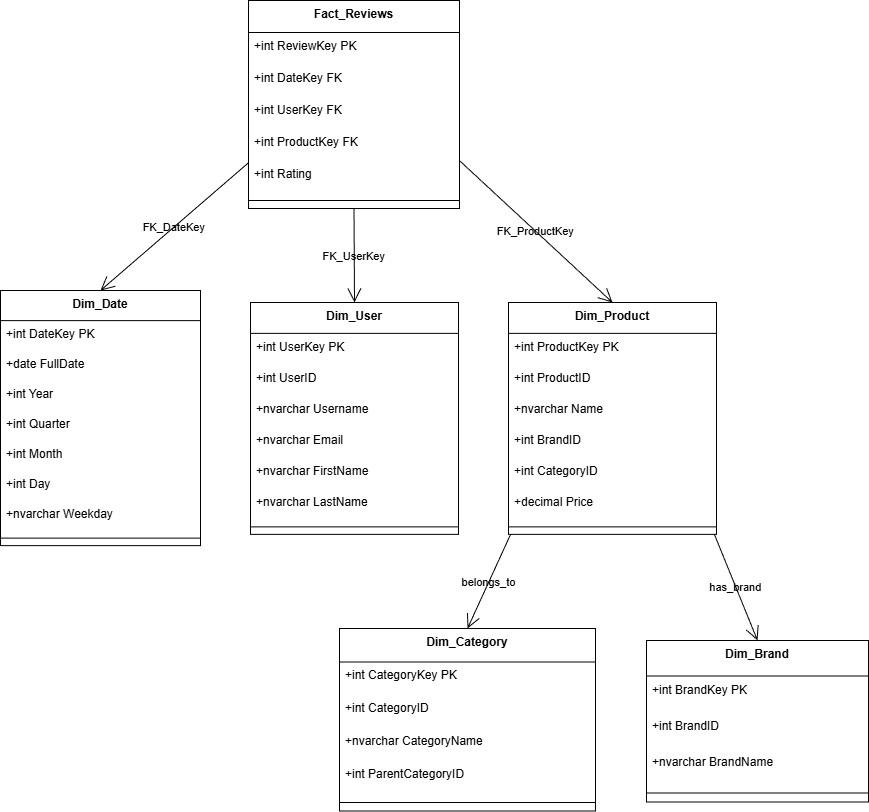

The diagram above was exported from draw.io. Its source (the exported page's mxGraphModel, read from the mxfile embedded in the PNG):
<mxGraphModel dx="1042" dy="562" grid="1" gridSize="10" guides="1" tooltips="1" connect="1" arrows="1" fold="1" page="1" pageScale="1" pageWidth="827" pageHeight="1169" background="light-dark(#FFFFFF,#FFFFFF)" math="0" shadow="0">
  <root>
    <mxCell id="0" />
    <mxCell id="1" parent="0" />
    <mxCell id="B7ZDv28Xp256Z2D8kLso-1" value="Dim_Date" style="swimlane;fontStyle=1;align=center;verticalAlign=top;childLayout=stackLayout;horizontal=1;startSize=30.11764705882353;horizontalStack=0;resizeParent=1;resizeParentMax=0;resizeLast=0;collapsible=0;marginBottom=0;labelBackgroundColor=none;" vertex="1" parent="1">
      <mxGeometry x="20" y="310" width="200" height="255.11764705882354" as="geometry" />
    </mxCell>
    <mxCell id="B7ZDv28Xp256Z2D8kLso-2" value="+int DateKey PK" style="text;strokeColor=none;fillColor=none;align=left;verticalAlign=top;spacingLeft=4;spacingRight=4;overflow=hidden;rotatable=0;points=[[0,0.5],[1,0.5]];portConstraint=eastwest;labelBackgroundColor=none;" vertex="1" parent="B7ZDv28Xp256Z2D8kLso-1">
      <mxGeometry y="30.11764705882353" width="200" height="30" as="geometry" />
    </mxCell>
    <mxCell id="B7ZDv28Xp256Z2D8kLso-3" value="+date FullDate" style="text;strokeColor=none;fillColor=none;align=left;verticalAlign=top;spacingLeft=4;spacingRight=4;overflow=hidden;rotatable=0;points=[[0,0.5],[1,0.5]];portConstraint=eastwest;labelBackgroundColor=none;" vertex="1" parent="B7ZDv28Xp256Z2D8kLso-1">
      <mxGeometry y="60.11764705882353" width="200" height="30" as="geometry" />
    </mxCell>
    <mxCell id="B7ZDv28Xp256Z2D8kLso-4" value="+int Year" style="text;strokeColor=none;fillColor=none;align=left;verticalAlign=top;spacingLeft=4;spacingRight=4;overflow=hidden;rotatable=0;points=[[0,0.5],[1,0.5]];portConstraint=eastwest;labelBackgroundColor=none;" vertex="1" parent="B7ZDv28Xp256Z2D8kLso-1">
      <mxGeometry y="90.11764705882354" width="200" height="30" as="geometry" />
    </mxCell>
    <mxCell id="B7ZDv28Xp256Z2D8kLso-5" value="+int Quarter" style="text;strokeColor=none;fillColor=none;align=left;verticalAlign=top;spacingLeft=4;spacingRight=4;overflow=hidden;rotatable=0;points=[[0,0.5],[1,0.5]];portConstraint=eastwest;labelBackgroundColor=none;" vertex="1" parent="B7ZDv28Xp256Z2D8kLso-1">
      <mxGeometry y="120.11764705882354" width="200" height="30" as="geometry" />
    </mxCell>
    <mxCell id="B7ZDv28Xp256Z2D8kLso-6" value="+int Month" style="text;strokeColor=none;fillColor=none;align=left;verticalAlign=top;spacingLeft=4;spacingRight=4;overflow=hidden;rotatable=0;points=[[0,0.5],[1,0.5]];portConstraint=eastwest;labelBackgroundColor=none;" vertex="1" parent="B7ZDv28Xp256Z2D8kLso-1">
      <mxGeometry y="150.11764705882354" width="200" height="30" as="geometry" />
    </mxCell>
    <mxCell id="B7ZDv28Xp256Z2D8kLso-7" value="+int Day" style="text;strokeColor=none;fillColor=none;align=left;verticalAlign=top;spacingLeft=4;spacingRight=4;overflow=hidden;rotatable=0;points=[[0,0.5],[1,0.5]];portConstraint=eastwest;labelBackgroundColor=none;" vertex="1" parent="B7ZDv28Xp256Z2D8kLso-1">
      <mxGeometry y="180.11764705882354" width="200" height="30" as="geometry" />
    </mxCell>
    <mxCell id="B7ZDv28Xp256Z2D8kLso-8" value="+nvarchar Weekday" style="text;strokeColor=none;fillColor=none;align=left;verticalAlign=top;spacingLeft=4;spacingRight=4;overflow=hidden;rotatable=0;points=[[0,0.5],[1,0.5]];portConstraint=eastwest;labelBackgroundColor=none;" vertex="1" parent="B7ZDv28Xp256Z2D8kLso-1">
      <mxGeometry y="210.11764705882354" width="200" height="30" as="geometry" />
    </mxCell>
    <mxCell id="B7ZDv28Xp256Z2D8kLso-9" style="line;strokeWidth=1;fillColor=none;align=left;verticalAlign=middle;spacingTop=-1;spacingLeft=3;spacingRight=3;rotatable=0;labelPosition=right;points=[];portConstraint=eastwest;labelBackgroundColor=none;" vertex="1" parent="B7ZDv28Xp256Z2D8kLso-1">
      <mxGeometry y="240.11764705882354" width="200" height="15" as="geometry" />
    </mxCell>
    <mxCell id="B7ZDv28Xp256Z2D8kLso-10" value="Dim_User" style="swimlane;fontStyle=1;align=center;verticalAlign=top;childLayout=stackLayout;horizontal=1;startSize=30.933333333333334;horizontalStack=0;resizeParent=1;resizeParentMax=0;resizeLast=0;collapsible=0;marginBottom=0;labelBackgroundColor=none;" vertex="1" parent="1">
      <mxGeometry x="270" y="322" width="208" height="231.93333333333334" as="geometry" />
    </mxCell>
    <mxCell id="B7ZDv28Xp256Z2D8kLso-11" value="+int UserKey PK" style="text;strokeColor=none;fillColor=none;align=left;verticalAlign=top;spacingLeft=4;spacingRight=4;overflow=hidden;rotatable=0;points=[[0,0.5],[1,0.5]];portConstraint=eastwest;labelBackgroundColor=none;" vertex="1" parent="B7ZDv28Xp256Z2D8kLso-10">
      <mxGeometry y="30.933333333333334" width="208" height="31" as="geometry" />
    </mxCell>
    <mxCell id="B7ZDv28Xp256Z2D8kLso-12" value="+int UserID" style="text;strokeColor=none;fillColor=none;align=left;verticalAlign=top;spacingLeft=4;spacingRight=4;overflow=hidden;rotatable=0;points=[[0,0.5],[1,0.5]];portConstraint=eastwest;labelBackgroundColor=none;" vertex="1" parent="B7ZDv28Xp256Z2D8kLso-10">
      <mxGeometry y="61.93333333333334" width="208" height="31" as="geometry" />
    </mxCell>
    <mxCell id="B7ZDv28Xp256Z2D8kLso-13" value="+nvarchar Username" style="text;strokeColor=none;fillColor=none;align=left;verticalAlign=top;spacingLeft=4;spacingRight=4;overflow=hidden;rotatable=0;points=[[0,0.5],[1,0.5]];portConstraint=eastwest;labelBackgroundColor=none;" vertex="1" parent="B7ZDv28Xp256Z2D8kLso-10">
      <mxGeometry y="92.93333333333334" width="208" height="31" as="geometry" />
    </mxCell>
    <mxCell id="B7ZDv28Xp256Z2D8kLso-14" value="+nvarchar Email" style="text;strokeColor=none;fillColor=none;align=left;verticalAlign=top;spacingLeft=4;spacingRight=4;overflow=hidden;rotatable=0;points=[[0,0.5],[1,0.5]];portConstraint=eastwest;labelBackgroundColor=none;" vertex="1" parent="B7ZDv28Xp256Z2D8kLso-10">
      <mxGeometry y="123.93333333333334" width="208" height="31" as="geometry" />
    </mxCell>
    <mxCell id="B7ZDv28Xp256Z2D8kLso-15" value="+nvarchar FirstName" style="text;strokeColor=none;fillColor=none;align=left;verticalAlign=top;spacingLeft=4;spacingRight=4;overflow=hidden;rotatable=0;points=[[0,0.5],[1,0.5]];portConstraint=eastwest;labelBackgroundColor=none;" vertex="1" parent="B7ZDv28Xp256Z2D8kLso-10">
      <mxGeometry y="154.93333333333334" width="208" height="31" as="geometry" />
    </mxCell>
    <mxCell id="B7ZDv28Xp256Z2D8kLso-16" value="+nvarchar LastName" style="text;strokeColor=none;fillColor=none;align=left;verticalAlign=top;spacingLeft=4;spacingRight=4;overflow=hidden;rotatable=0;points=[[0,0.5],[1,0.5]];portConstraint=eastwest;labelBackgroundColor=none;" vertex="1" parent="B7ZDv28Xp256Z2D8kLso-10">
      <mxGeometry y="185.93333333333334" width="208" height="31" as="geometry" />
    </mxCell>
    <mxCell id="B7ZDv28Xp256Z2D8kLso-17" style="line;strokeWidth=1;fillColor=none;align=left;verticalAlign=middle;spacingTop=-1;spacingLeft=3;spacingRight=3;rotatable=0;labelPosition=right;points=[];portConstraint=eastwest;labelBackgroundColor=none;" vertex="1" parent="B7ZDv28Xp256Z2D8kLso-10">
      <mxGeometry y="216.93333333333334" width="208" height="15" as="geometry" />
    </mxCell>
    <mxCell id="B7ZDv28Xp256Z2D8kLso-18" value="Dim_Product" style="swimlane;fontStyle=1;align=center;verticalAlign=top;childLayout=stackLayout;horizontal=1;startSize=30.933333333333334;horizontalStack=0;resizeParent=1;resizeParentMax=0;resizeLast=0;collapsible=0;marginBottom=0;labelBackgroundColor=none;" vertex="1" parent="1">
      <mxGeometry x="528" y="322" width="208" height="231.93333333333334" as="geometry" />
    </mxCell>
    <mxCell id="B7ZDv28Xp256Z2D8kLso-19" value="+int ProductKey PK" style="text;strokeColor=none;fillColor=none;align=left;verticalAlign=top;spacingLeft=4;spacingRight=4;overflow=hidden;rotatable=0;points=[[0,0.5],[1,0.5]];portConstraint=eastwest;labelBackgroundColor=none;" vertex="1" parent="B7ZDv28Xp256Z2D8kLso-18">
      <mxGeometry y="30.933333333333334" width="208" height="31" as="geometry" />
    </mxCell>
    <mxCell id="B7ZDv28Xp256Z2D8kLso-20" value="+int ProductID" style="text;strokeColor=none;fillColor=none;align=left;verticalAlign=top;spacingLeft=4;spacingRight=4;overflow=hidden;rotatable=0;points=[[0,0.5],[1,0.5]];portConstraint=eastwest;labelBackgroundColor=none;" vertex="1" parent="B7ZDv28Xp256Z2D8kLso-18">
      <mxGeometry y="61.93333333333334" width="208" height="31" as="geometry" />
    </mxCell>
    <mxCell id="B7ZDv28Xp256Z2D8kLso-21" value="+nvarchar Name" style="text;strokeColor=none;fillColor=none;align=left;verticalAlign=top;spacingLeft=4;spacingRight=4;overflow=hidden;rotatable=0;points=[[0,0.5],[1,0.5]];portConstraint=eastwest;labelBackgroundColor=none;" vertex="1" parent="B7ZDv28Xp256Z2D8kLso-18">
      <mxGeometry y="92.93333333333334" width="208" height="31" as="geometry" />
    </mxCell>
    <mxCell id="B7ZDv28Xp256Z2D8kLso-22" value="+int BrandID" style="text;strokeColor=none;fillColor=none;align=left;verticalAlign=top;spacingLeft=4;spacingRight=4;overflow=hidden;rotatable=0;points=[[0,0.5],[1,0.5]];portConstraint=eastwest;labelBackgroundColor=none;" vertex="1" parent="B7ZDv28Xp256Z2D8kLso-18">
      <mxGeometry y="123.93333333333334" width="208" height="31" as="geometry" />
    </mxCell>
    <mxCell id="B7ZDv28Xp256Z2D8kLso-23" value="+int CategoryID" style="text;strokeColor=none;fillColor=none;align=left;verticalAlign=top;spacingLeft=4;spacingRight=4;overflow=hidden;rotatable=0;points=[[0,0.5],[1,0.5]];portConstraint=eastwest;labelBackgroundColor=none;" vertex="1" parent="B7ZDv28Xp256Z2D8kLso-18">
      <mxGeometry y="154.93333333333334" width="208" height="31" as="geometry" />
    </mxCell>
    <mxCell id="B7ZDv28Xp256Z2D8kLso-24" value="+decimal Price" style="text;strokeColor=none;fillColor=none;align=left;verticalAlign=top;spacingLeft=4;spacingRight=4;overflow=hidden;rotatable=0;points=[[0,0.5],[1,0.5]];portConstraint=eastwest;labelBackgroundColor=none;" vertex="1" parent="B7ZDv28Xp256Z2D8kLso-18">
      <mxGeometry y="185.93333333333334" width="208" height="31" as="geometry" />
    </mxCell>
    <mxCell id="B7ZDv28Xp256Z2D8kLso-25" style="line;strokeWidth=1;fillColor=none;align=left;verticalAlign=middle;spacingTop=-1;spacingLeft=3;spacingRight=3;rotatable=0;labelPosition=right;points=[];portConstraint=eastwest;labelBackgroundColor=none;" vertex="1" parent="B7ZDv28Xp256Z2D8kLso-18">
      <mxGeometry y="216.93333333333334" width="208" height="15" as="geometry" />
    </mxCell>
    <mxCell id="B7ZDv28Xp256Z2D8kLso-26" value="Dim_Category" style="swimlane;fontStyle=1;align=center;verticalAlign=top;childLayout=stackLayout;horizontal=1;startSize=33.45454545454545;horizontalStack=0;resizeParent=1;resizeParentMax=0;resizeLast=0;collapsible=0;marginBottom=0;labelBackgroundColor=none;" vertex="1" parent="1">
      <mxGeometry x="359" y="648" width="256" height="182.45454545454544" as="geometry" />
    </mxCell>
    <mxCell id="B7ZDv28Xp256Z2D8kLso-27" value="+int CategoryKey PK" style="text;strokeColor=none;fillColor=none;align=left;verticalAlign=top;spacingLeft=4;spacingRight=4;overflow=hidden;rotatable=0;points=[[0,0.5],[1,0.5]];portConstraint=eastwest;labelBackgroundColor=none;" vertex="1" parent="B7ZDv28Xp256Z2D8kLso-26">
      <mxGeometry y="33.45454545454545" width="256" height="33" as="geometry" />
    </mxCell>
    <mxCell id="B7ZDv28Xp256Z2D8kLso-28" value="+int CategoryID" style="text;strokeColor=none;fillColor=none;align=left;verticalAlign=top;spacingLeft=4;spacingRight=4;overflow=hidden;rotatable=0;points=[[0,0.5],[1,0.5]];portConstraint=eastwest;labelBackgroundColor=none;" vertex="1" parent="B7ZDv28Xp256Z2D8kLso-26">
      <mxGeometry y="66.45454545454545" width="256" height="33" as="geometry" />
    </mxCell>
    <mxCell id="B7ZDv28Xp256Z2D8kLso-29" value="+nvarchar CategoryName" style="text;strokeColor=none;fillColor=none;align=left;verticalAlign=top;spacingLeft=4;spacingRight=4;overflow=hidden;rotatable=0;points=[[0,0.5],[1,0.5]];portConstraint=eastwest;labelBackgroundColor=none;" vertex="1" parent="B7ZDv28Xp256Z2D8kLso-26">
      <mxGeometry y="99.45454545454545" width="256" height="33" as="geometry" />
    </mxCell>
    <mxCell id="B7ZDv28Xp256Z2D8kLso-30" value="+int ParentCategoryID" style="text;strokeColor=none;fillColor=none;align=left;verticalAlign=top;spacingLeft=4;spacingRight=4;overflow=hidden;rotatable=0;points=[[0,0.5],[1,0.5]];portConstraint=eastwest;labelBackgroundColor=none;" vertex="1" parent="B7ZDv28Xp256Z2D8kLso-26">
      <mxGeometry y="132.45454545454544" width="256" height="33" as="geometry" />
    </mxCell>
    <mxCell id="B7ZDv28Xp256Z2D8kLso-31" style="line;strokeWidth=1;fillColor=none;align=left;verticalAlign=middle;spacingTop=-1;spacingLeft=3;spacingRight=3;rotatable=0;labelPosition=right;points=[];portConstraint=eastwest;labelBackgroundColor=none;" vertex="1" parent="B7ZDv28Xp256Z2D8kLso-26">
      <mxGeometry y="165.45454545454544" width="256" height="17" as="geometry" />
    </mxCell>
    <mxCell id="B7ZDv28Xp256Z2D8kLso-32" value="Dim_Brand" style="swimlane;fontStyle=1;align=center;verticalAlign=top;childLayout=stackLayout;horizontal=1;startSize=35.55555555555556;horizontalStack=0;resizeParent=1;resizeParentMax=0;resizeLast=0;collapsible=0;marginBottom=0;labelBackgroundColor=none;" vertex="1" parent="1">
      <mxGeometry x="666" y="660" width="222" height="161.55555555555554" as="geometry" />
    </mxCell>
    <mxCell id="B7ZDv28Xp256Z2D8kLso-33" value="+int BrandKey PK" style="text;strokeColor=none;fillColor=none;align=left;verticalAlign=top;spacingLeft=4;spacingRight=4;overflow=hidden;rotatable=0;points=[[0,0.5],[1,0.5]];portConstraint=eastwest;labelBackgroundColor=none;" vertex="1" parent="B7ZDv28Xp256Z2D8kLso-32">
      <mxGeometry y="35.55555555555556" width="222" height="36" as="geometry" />
    </mxCell>
    <mxCell id="B7ZDv28Xp256Z2D8kLso-34" value="+int BrandID" style="text;strokeColor=none;fillColor=none;align=left;verticalAlign=top;spacingLeft=4;spacingRight=4;overflow=hidden;rotatable=0;points=[[0,0.5],[1,0.5]];portConstraint=eastwest;labelBackgroundColor=none;" vertex="1" parent="B7ZDv28Xp256Z2D8kLso-32">
      <mxGeometry y="71.55555555555556" width="222" height="36" as="geometry" />
    </mxCell>
    <mxCell id="B7ZDv28Xp256Z2D8kLso-35" value="+nvarchar BrandName" style="text;strokeColor=none;fillColor=none;align=left;verticalAlign=top;spacingLeft=4;spacingRight=4;overflow=hidden;rotatable=0;points=[[0,0.5],[1,0.5]];portConstraint=eastwest;labelBackgroundColor=none;" vertex="1" parent="B7ZDv28Xp256Z2D8kLso-32">
      <mxGeometry y="107.55555555555556" width="222" height="36" as="geometry" />
    </mxCell>
    <mxCell id="B7ZDv28Xp256Z2D8kLso-36" style="line;strokeWidth=1;fillColor=none;align=left;verticalAlign=middle;spacingTop=-1;spacingLeft=3;spacingRight=3;rotatable=0;labelPosition=right;points=[];portConstraint=eastwest;labelBackgroundColor=none;" vertex="1" parent="B7ZDv28Xp256Z2D8kLso-32">
      <mxGeometry y="143.55555555555554" width="222" height="18" as="geometry" />
    </mxCell>
    <mxCell id="B7ZDv28Xp256Z2D8kLso-37" value="Fact_Reviews" style="swimlane;fontStyle=1;align=center;verticalAlign=top;childLayout=stackLayout;horizontal=1;startSize=32;horizontalStack=0;resizeParent=1;resizeParentMax=0;resizeLast=0;collapsible=0;marginBottom=0;labelBackgroundColor=none;shadow=0;" vertex="1" parent="1">
      <mxGeometry x="268" y="20" width="211" height="208" as="geometry" />
    </mxCell>
    <mxCell id="B7ZDv28Xp256Z2D8kLso-38" value="+int ReviewKey PK" style="text;strokeColor=none;fillColor=none;align=left;verticalAlign=top;spacingLeft=4;spacingRight=4;overflow=hidden;rotatable=0;points=[[0,0.5],[1,0.5]];portConstraint=eastwest;labelBackgroundColor=none;" vertex="1" parent="B7ZDv28Xp256Z2D8kLso-37">
      <mxGeometry y="32" width="211" height="32" as="geometry" />
    </mxCell>
    <mxCell id="B7ZDv28Xp256Z2D8kLso-39" value="+int DateKey FK" style="text;strokeColor=none;fillColor=none;align=left;verticalAlign=top;spacingLeft=4;spacingRight=4;overflow=hidden;rotatable=0;points=[[0,0.5],[1,0.5]];portConstraint=eastwest;labelBackgroundColor=none;" vertex="1" parent="B7ZDv28Xp256Z2D8kLso-37">
      <mxGeometry y="64" width="211" height="32" as="geometry" />
    </mxCell>
    <mxCell id="B7ZDv28Xp256Z2D8kLso-40" value="+int UserKey FK" style="text;strokeColor=none;fillColor=none;align=left;verticalAlign=top;spacingLeft=4;spacingRight=4;overflow=hidden;rotatable=0;points=[[0,0.5],[1,0.5]];portConstraint=eastwest;labelBackgroundColor=none;" vertex="1" parent="B7ZDv28Xp256Z2D8kLso-37">
      <mxGeometry y="96" width="211" height="32" as="geometry" />
    </mxCell>
    <mxCell id="B7ZDv28Xp256Z2D8kLso-41" value="+int ProductKey FK" style="text;strokeColor=none;fillColor=none;align=left;verticalAlign=top;spacingLeft=4;spacingRight=4;overflow=hidden;rotatable=0;points=[[0,0.5],[1,0.5]];portConstraint=eastwest;labelBackgroundColor=none;" vertex="1" parent="B7ZDv28Xp256Z2D8kLso-37">
      <mxGeometry y="128" width="211" height="32" as="geometry" />
    </mxCell>
    <mxCell id="B7ZDv28Xp256Z2D8kLso-42" value="+int Rating" style="text;strokeColor=none;fillColor=none;align=left;verticalAlign=top;spacingLeft=4;spacingRight=4;overflow=hidden;rotatable=0;points=[[0,0.5],[1,0.5]];portConstraint=eastwest;labelBackgroundColor=none;" vertex="1" parent="B7ZDv28Xp256Z2D8kLso-37">
      <mxGeometry y="160" width="211" height="32" as="geometry" />
    </mxCell>
    <mxCell id="B7ZDv28Xp256Z2D8kLso-43" style="line;strokeWidth=1;fillColor=none;align=left;verticalAlign=middle;spacingTop=-1;spacingLeft=3;spacingRight=3;rotatable=0;labelPosition=right;points=[];portConstraint=eastwest;labelBackgroundColor=none;" vertex="1" parent="B7ZDv28Xp256Z2D8kLso-37">
      <mxGeometry y="192" width="211" height="16" as="geometry" />
    </mxCell>
    <mxCell id="B7ZDv28Xp256Z2D8kLso-44" value="FK_DateKey" style="curved=0;startArrow=none;endArrow=open;endSize=12;exitX=0;exitY=0.78;entryX=0.5;entryY=0;rounded=0;labelBackgroundColor=none;fontColor=default;" edge="1" parent="1" source="B7ZDv28Xp256Z2D8kLso-37" target="B7ZDv28Xp256Z2D8kLso-1">
      <mxGeometry relative="1" as="geometry">
        <Array as="points" />
      </mxGeometry>
    </mxCell>
    <mxCell id="B7ZDv28Xp256Z2D8kLso-45" value="FK_UserKey" style="curved=0;startArrow=none;endArrow=open;endSize=12;exitX=0.5;exitY=1;entryX=0.5;entryY=0;rounded=0;labelBackgroundColor=none;fontColor=default;" edge="1" parent="1" source="B7ZDv28Xp256Z2D8kLso-37" target="B7ZDv28Xp256Z2D8kLso-10">
      <mxGeometry relative="1" as="geometry">
        <Array as="points" />
      </mxGeometry>
    </mxCell>
    <mxCell id="B7ZDv28Xp256Z2D8kLso-46" value="FK_ProductKey" style="curved=0;startArrow=none;endArrow=open;endSize=12;exitX=1;exitY=0.77;entryX=0.5;entryY=0;rounded=0;labelBackgroundColor=none;fontColor=default;" edge="1" parent="1" source="B7ZDv28Xp256Z2D8kLso-37" target="B7ZDv28Xp256Z2D8kLso-18">
      <mxGeometry relative="1" as="geometry">
        <Array as="points" />
      </mxGeometry>
    </mxCell>
    <mxCell id="B7ZDv28Xp256Z2D8kLso-47" value="belongs_to" style="curved=0;startArrow=none;endArrow=open;endSize=12;exitX=0.01;exitY=1;entryX=0.5;entryY=0;rounded=0;labelBackgroundColor=none;fontColor=default;" edge="1" parent="1" source="B7ZDv28Xp256Z2D8kLso-18" target="B7ZDv28Xp256Z2D8kLso-26">
      <mxGeometry relative="1" as="geometry">
        <Array as="points" />
      </mxGeometry>
    </mxCell>
    <mxCell id="B7ZDv28Xp256Z2D8kLso-48" value="has_brand" style="curved=0;startArrow=none;endArrow=open;endSize=12;exitX=0.99;exitY=1;entryX=0.5;entryY=0;rounded=0;labelBackgroundColor=none;fontColor=default;" edge="1" parent="1" source="B7ZDv28Xp256Z2D8kLso-18" target="B7ZDv28Xp256Z2D8kLso-32">
      <mxGeometry relative="1" as="geometry">
        <Array as="points" />
      </mxGeometry>
    </mxCell>
  </root>
</mxGraphModel>